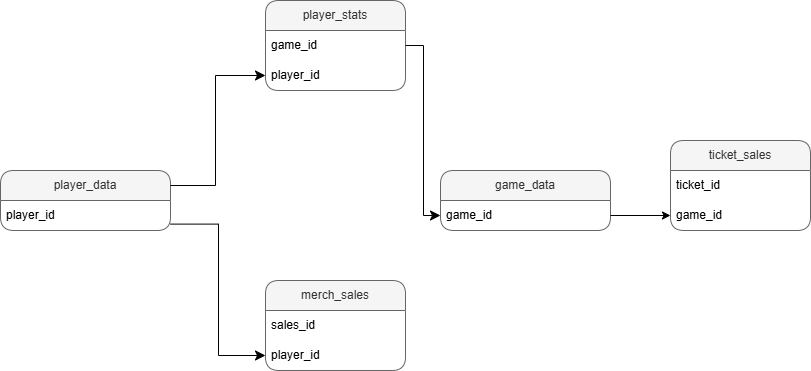

The diagram above was exported from draw.io. Its source (the exported page's mxGraphModel, read from the mxfile embedded in the PNG):
<mxGraphModel dx="1030" dy="527" grid="1" gridSize="10" guides="1" tooltips="1" connect="1" arrows="1" fold="1" page="1" pageScale="1" pageWidth="850" pageHeight="1100" math="0" shadow="0">
  <root>
    <mxCell id="0" />
    <mxCell id="1" parent="0" />
    <mxCell id="k3OTNNHnjtkwHETcqYyH-1" parent="1" style="swimlane;fontStyle=0;childLayout=stackLayout;horizontal=1;startSize=30;horizontalStack=0;resizeParent=1;resizeParentMax=0;resizeLast=0;collapsible=1;marginBottom=0;whiteSpace=wrap;html=1;rounded=1;fillColor=#f5f5f5;strokeColor=#666666;fontColor=#333333;" value="player_data" vertex="1">
      <mxGeometry height="60" width="170" x="20" y="210" as="geometry" />
    </mxCell>
    <mxCell id="k3OTNNHnjtkwHETcqYyH-2" parent="k3OTNNHnjtkwHETcqYyH-1" style="text;strokeColor=none;fillColor=none;align=left;verticalAlign=middle;spacingLeft=4;spacingRight=4;overflow=hidden;points=[[0,0.5],[1,0.5]];portConstraint=eastwest;rotatable=0;whiteSpace=wrap;html=1;" value="player_id" vertex="1">
      <mxGeometry height="30" width="170" y="30" as="geometry" />
    </mxCell>
    <mxCell id="k3OTNNHnjtkwHETcqYyH-7" parent="1" style="swimlane;fontStyle=0;childLayout=stackLayout;horizontal=1;startSize=30;horizontalStack=0;resizeParent=1;resizeParentMax=0;resizeLast=0;collapsible=1;marginBottom=0;whiteSpace=wrap;html=1;rounded=1;fillColor=#f5f5f5;strokeColor=#666666;fontColor=#333333;" value="player_stats" vertex="1">
      <mxGeometry height="90" width="140" x="285" y="40" as="geometry" />
    </mxCell>
    <mxCell id="k3OTNNHnjtkwHETcqYyH-8" parent="k3OTNNHnjtkwHETcqYyH-7" style="text;strokeColor=none;fillColor=none;align=left;verticalAlign=middle;spacingLeft=4;spacingRight=4;overflow=hidden;points=[[0,0.5],[1,0.5]];portConstraint=eastwest;rotatable=0;whiteSpace=wrap;html=1;" value="game_id" vertex="1">
      <mxGeometry height="30" width="140" y="30" as="geometry" />
    </mxCell>
    <mxCell id="k3OTNNHnjtkwHETcqYyH-9" parent="k3OTNNHnjtkwHETcqYyH-7" style="text;strokeColor=none;fillColor=none;align=left;verticalAlign=middle;spacingLeft=4;spacingRight=4;overflow=hidden;points=[[0,0.5],[1,0.5]];portConstraint=eastwest;rotatable=0;whiteSpace=wrap;html=1;" value="player_id" vertex="1">
      <mxGeometry height="30" width="140" y="60" as="geometry" />
    </mxCell>
    <mxCell id="k3OTNNHnjtkwHETcqYyH-12" parent="1" style="swimlane;fontStyle=0;childLayout=stackLayout;horizontal=1;startSize=30;horizontalStack=0;resizeParent=1;resizeParentMax=0;resizeLast=0;collapsible=1;marginBottom=0;whiteSpace=wrap;html=1;rounded=1;fillColor=#f5f5f5;strokeColor=#666666;fontColor=#333333;" value="merch_sales" vertex="1">
      <mxGeometry height="90" width="140" x="285" y="320" as="geometry" />
    </mxCell>
    <mxCell id="k3OTNNHnjtkwHETcqYyH-13" parent="k3OTNNHnjtkwHETcqYyH-12" style="text;strokeColor=none;fillColor=none;align=left;verticalAlign=middle;spacingLeft=4;spacingRight=4;overflow=hidden;points=[[0,0.5],[1,0.5]];portConstraint=eastwest;rotatable=0;whiteSpace=wrap;html=1;" value="sales_id" vertex="1">
      <mxGeometry height="30" width="140" y="30" as="geometry" />
    </mxCell>
    <mxCell id="k3OTNNHnjtkwHETcqYyH-14" parent="k3OTNNHnjtkwHETcqYyH-12" style="text;strokeColor=none;fillColor=none;align=left;verticalAlign=middle;spacingLeft=4;spacingRight=4;overflow=hidden;points=[[0,0.5],[1,0.5]];portConstraint=eastwest;rotatable=0;whiteSpace=wrap;html=1;" value="player_id" vertex="1">
      <mxGeometry height="30" width="140" y="60" as="geometry" />
    </mxCell>
    <mxCell id="k3OTNNHnjtkwHETcqYyH-17" edge="1" parent="1" source="k3OTNNHnjtkwHETcqYyH-1" style="edgeStyle=elbowEdgeStyle;elbow=horizontal;endArrow=classic;html=1;curved=0;rounded=0;endSize=8;startSize=8;entryX=0;entryY=0.5;entryDx=0;entryDy=0;exitX=1;exitY=0.25;exitDx=0;exitDy=0;" target="k3OTNNHnjtkwHETcqYyH-9" value="">
      <mxGeometry height="50" relative="1" width="50" as="geometry">
        <Array as="points">
          <mxPoint x="235" y="150" />
        </Array>
        <mxPoint x="210" y="170" as="sourcePoint" />
        <mxPoint x="260" y="120" as="targetPoint" />
      </mxGeometry>
    </mxCell>
    <mxCell id="k3OTNNHnjtkwHETcqYyH-18" edge="1" parent="1" source="k3OTNNHnjtkwHETcqYyH-2" style="edgeStyle=elbowEdgeStyle;elbow=horizontal;endArrow=classic;html=1;curved=0;rounded=0;endSize=8;startSize=8;entryX=0;entryY=0.5;entryDx=0;entryDy=0;exitX=1;exitY=0.787;exitDx=0;exitDy=0;exitPerimeter=0;" target="k3OTNNHnjtkwHETcqYyH-14" value="">
      <mxGeometry height="50" relative="1" width="50" as="geometry">
        <mxPoint x="200" y="200" as="sourcePoint" />
        <mxPoint x="250" y="150" as="targetPoint" />
      </mxGeometry>
    </mxCell>
    <mxCell id="k3OTNNHnjtkwHETcqYyH-19" parent="1" style="swimlane;fontStyle=0;childLayout=stackLayout;horizontal=1;startSize=30;horizontalStack=0;resizeParent=1;resizeParentMax=0;resizeLast=0;collapsible=1;marginBottom=0;whiteSpace=wrap;html=1;rounded=1;fillColor=#f5f5f5;strokeColor=#666666;fontColor=#333333;" value="ticket_sales" vertex="1">
      <mxGeometry height="90" width="140" x="690" y="180" as="geometry" />
    </mxCell>
    <mxCell id="k3OTNNHnjtkwHETcqYyH-20" parent="k3OTNNHnjtkwHETcqYyH-19" style="text;strokeColor=none;fillColor=none;align=left;verticalAlign=middle;spacingLeft=4;spacingRight=4;overflow=hidden;points=[[0,0.5],[1,0.5]];portConstraint=eastwest;rotatable=0;whiteSpace=wrap;html=1;" value="ticket_id" vertex="1">
      <mxGeometry height="30" width="140" y="30" as="geometry" />
    </mxCell>
    <mxCell id="k3OTNNHnjtkwHETcqYyH-21" parent="k3OTNNHnjtkwHETcqYyH-19" style="text;strokeColor=none;fillColor=none;align=left;verticalAlign=middle;spacingLeft=4;spacingRight=4;overflow=hidden;points=[[0,0.5],[1,0.5]];portConstraint=eastwest;rotatable=0;whiteSpace=wrap;html=1;" value="game_id" vertex="1">
      <mxGeometry height="30" width="140" y="60" as="geometry" />
    </mxCell>
    <mxCell id="k3OTNNHnjtkwHETcqYyH-24" parent="1" style="swimlane;fontStyle=0;childLayout=stackLayout;horizontal=1;startSize=30;horizontalStack=0;resizeParent=1;resizeParentMax=0;resizeLast=0;collapsible=1;marginBottom=0;whiteSpace=wrap;html=1;rounded=1;fillColor=#f5f5f5;strokeColor=#666666;fontColor=#333333;" value="game_data" vertex="1">
      <mxGeometry height="60" width="170" x="460" y="210" as="geometry" />
    </mxCell>
    <mxCell id="k3OTNNHnjtkwHETcqYyH-25" parent="k3OTNNHnjtkwHETcqYyH-24" style="text;strokeColor=none;fillColor=none;align=left;verticalAlign=middle;spacingLeft=4;spacingRight=4;overflow=hidden;points=[[0,0.5],[1,0.5]];portConstraint=eastwest;rotatable=0;whiteSpace=wrap;html=1;" value="game_id" vertex="1">
      <mxGeometry height="30" width="170" y="30" as="geometry" />
    </mxCell>
    <mxCell id="k3OTNNHnjtkwHETcqYyH-26" edge="1" parent="1" source="k3OTNNHnjtkwHETcqYyH-8" style="edgeStyle=elbowEdgeStyle;elbow=horizontal;endArrow=classic;html=1;curved=0;rounded=0;endSize=8;startSize=8;exitX=1;exitY=0.5;exitDx=0;exitDy=0;entryX=0;entryY=0.5;entryDx=0;entryDy=0;" target="k3OTNNHnjtkwHETcqYyH-25" value="">
      <mxGeometry height="50" relative="1" width="50" as="geometry">
        <mxPoint x="440" y="110" as="sourcePoint" />
        <mxPoint x="450" y="200" as="targetPoint" />
      </mxGeometry>
    </mxCell>
    <mxCell id="k3OTNNHnjtkwHETcqYyH-28" edge="1" parent="1" source="k3OTNNHnjtkwHETcqYyH-25" style="endArrow=classic;html=1;rounded=0;entryX=0;entryY=0.5;entryDx=0;entryDy=0;exitX=1;exitY=0.5;exitDx=0;exitDy=0;" target="k3OTNNHnjtkwHETcqYyH-21" value="">
      <mxGeometry height="50" relative="1" width="50" as="geometry">
        <mxPoint x="620" y="140" as="sourcePoint" />
        <mxPoint x="450" y="190" as="targetPoint" />
      </mxGeometry>
    </mxCell>
  </root>
</mxGraphModel>